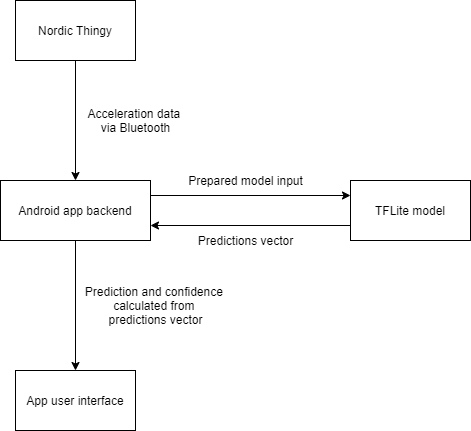

The diagram above was exported from draw.io. Its source (the exported page's mxGraphModel, read from the mxfile embedded in the PNG):
<mxGraphModel dx="2062" dy="1097" grid="1" gridSize="10" guides="1" tooltips="1" connect="1" arrows="1" fold="1" page="1" pageScale="1" pageWidth="827" pageHeight="1169" math="0" shadow="0">
  <root>
    <mxCell id="0" />
    <mxCell id="1" parent="0" />
    <mxCell id="pBMxM--3GHCnw9XrKw_M-8" style="edgeStyle=orthogonalEdgeStyle;rounded=0;orthogonalLoop=1;jettySize=auto;html=1;exitX=0;exitY=0.75;exitDx=0;exitDy=0;entryX=1;entryY=0.75;entryDx=0;entryDy=0;" edge="1" parent="1" source="pBMxM--3GHCnw9XrKw_M-1" target="pBMxM--3GHCnw9XrKw_M-2">
      <mxGeometry relative="1" as="geometry" />
    </mxCell>
    <mxCell id="pBMxM--3GHCnw9XrKw_M-1" value="TFLite model" style="rounded=0;whiteSpace=wrap;html=1;" vertex="1" parent="1">
      <mxGeometry x="529" y="230" width="120" height="60" as="geometry" />
    </mxCell>
    <mxCell id="pBMxM--3GHCnw9XrKw_M-7" style="edgeStyle=orthogonalEdgeStyle;rounded=0;orthogonalLoop=1;jettySize=auto;html=1;exitX=1;exitY=0.25;exitDx=0;exitDy=0;entryX=0;entryY=0.25;entryDx=0;entryDy=0;" edge="1" parent="1" source="pBMxM--3GHCnw9XrKw_M-2" target="pBMxM--3GHCnw9XrKw_M-1">
      <mxGeometry relative="1" as="geometry" />
    </mxCell>
    <mxCell id="pBMxM--3GHCnw9XrKw_M-12" style="edgeStyle=orthogonalEdgeStyle;rounded=0;orthogonalLoop=1;jettySize=auto;html=1;exitX=0.5;exitY=1;exitDx=0;exitDy=0;entryX=0.5;entryY=0;entryDx=0;entryDy=0;" edge="1" parent="1" source="pBMxM--3GHCnw9XrKw_M-2" target="pBMxM--3GHCnw9XrKw_M-11">
      <mxGeometry relative="1" as="geometry" />
    </mxCell>
    <mxCell id="pBMxM--3GHCnw9XrKw_M-2" value="Android app backend" style="rounded=0;whiteSpace=wrap;html=1;" vertex="1" parent="1">
      <mxGeometry x="179" y="230" width="150" height="60" as="geometry" />
    </mxCell>
    <mxCell id="pBMxM--3GHCnw9XrKw_M-5" style="edgeStyle=orthogonalEdgeStyle;rounded=0;orthogonalLoop=1;jettySize=auto;html=1;entryX=0.5;entryY=0;entryDx=0;entryDy=0;" edge="1" parent="1" source="pBMxM--3GHCnw9XrKw_M-4" target="pBMxM--3GHCnw9XrKw_M-2">
      <mxGeometry relative="1" as="geometry" />
    </mxCell>
    <mxCell id="pBMxM--3GHCnw9XrKw_M-4" value="Nordic Thingy" style="rounded=0;whiteSpace=wrap;html=1;" vertex="1" parent="1">
      <mxGeometry x="194" y="50" width="120" height="60" as="geometry" />
    </mxCell>
    <mxCell id="pBMxM--3GHCnw9XrKw_M-6" value="Acceleration data &lt;br&gt;via Bluetooth" style="text;html=1;align=center;verticalAlign=middle;resizable=0;points=[];autosize=1;rotation=0;" vertex="1" parent="1">
      <mxGeometry x="259" y="155" width="110" height="30" as="geometry" />
    </mxCell>
    <mxCell id="pBMxM--3GHCnw9XrKw_M-9" value="Prepared model input" style="text;html=1;align=center;verticalAlign=middle;resizable=0;points=[];autosize=1;" vertex="1" parent="1">
      <mxGeometry x="359" y="220" width="130" height="20" as="geometry" />
    </mxCell>
    <mxCell id="pBMxM--3GHCnw9XrKw_M-10" value="Predictions vector" style="text;html=1;align=center;verticalAlign=middle;resizable=0;points=[];autosize=1;" vertex="1" parent="1">
      <mxGeometry x="369" y="280" width="110" height="20" as="geometry" />
    </mxCell>
    <mxCell id="pBMxM--3GHCnw9XrKw_M-11" value="App user interface" style="rounded=0;whiteSpace=wrap;html=1;" vertex="1" parent="1">
      <mxGeometry x="194" y="420" width="120" height="60" as="geometry" />
    </mxCell>
    <mxCell id="pBMxM--3GHCnw9XrKw_M-13" value="Prediction and confidence &lt;br&gt;calculated from &lt;br&gt;predictions vector" style="text;html=1;align=center;verticalAlign=middle;resizable=0;points=[];autosize=1;" vertex="1" parent="1">
      <mxGeometry x="259" y="330" width="150" height="50" as="geometry" />
    </mxCell>
  </root>
</mxGraphModel>